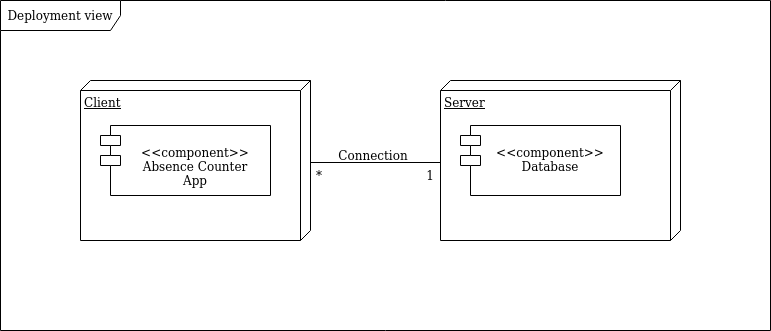

The diagram above was exported from draw.io. Its source (the exported page's mxGraphModel, read from the mxfile embedded in the PNG):
<mxGraphModel dx="1422" dy="769" grid="1" gridSize="10" guides="1" tooltips="1" connect="1" arrows="1" fold="1" page="1" pageScale="1" pageWidth="827" pageHeight="1169" math="0" shadow="0">
  <root>
    <mxCell id="v_G4SWnhTpWovR30Jbvt-0" />
    <mxCell id="v_G4SWnhTpWovR30Jbvt-1" parent="v_G4SWnhTpWovR30Jbvt-0" />
    <mxCell id="B0MLSmVvzwgDZUW13sjD-1" value="Client" style="verticalAlign=top;align=left;spacingTop=8;spacingLeft=2;spacingRight=12;shape=cube;size=10;direction=south;fontStyle=4;html=1;gradientDirection=east;shadow=0;sketch=0;" parent="v_G4SWnhTpWovR30Jbvt-1" vertex="1">
      <mxGeometry x="130" y="140" width="230" height="160" as="geometry" />
    </mxCell>
    <mxCell id="B0MLSmVvzwgDZUW13sjD-2" value="&#10;&lt;&lt;component&gt;&gt;&#10;Absence Counter&#10;App" style="shape=module;align=left;spacingLeft=20;align=center;verticalAlign=top;" parent="v_G4SWnhTpWovR30Jbvt-1" vertex="1">
      <mxGeometry x="150" y="185" width="170" height="70" as="geometry" />
    </mxCell>
    <mxCell id="6fSEWCLNYkBA7IfUSa8X-1" value="Server" style="verticalAlign=top;align=left;spacingTop=8;spacingLeft=2;spacingRight=12;shape=cube;size=10;direction=south;fontStyle=4;html=1;" parent="v_G4SWnhTpWovR30Jbvt-1" vertex="1">
      <mxGeometry x="490" y="140" width="240" height="160" as="geometry" />
    </mxCell>
    <mxCell id="6fSEWCLNYkBA7IfUSa8X-2" value="Connection" style="text;html=1;strokeColor=none;fillColor=none;align=center;verticalAlign=middle;whiteSpace=wrap;rounded=0;" parent="v_G4SWnhTpWovR30Jbvt-1" vertex="1">
      <mxGeometry x="393" y="200" width="60" height="30" as="geometry" />
    </mxCell>
    <mxCell id="cbSRXqByDaVXTfNgwPYI-1" value="&#10;&lt;&lt;component&gt;&gt;&#10;Database&#10;" style="shape=module;align=left;spacingLeft=20;align=center;verticalAlign=top;" parent="v_G4SWnhTpWovR30Jbvt-1" vertex="1">
      <mxGeometry x="510" y="185" width="160" height="70" as="geometry" />
    </mxCell>
    <mxCell id="6fSEWCLNYkBA7IfUSa8X-6" value="Deployment view" style="shape=umlFrame;whiteSpace=wrap;html=1;width=120;height=30;" parent="v_G4SWnhTpWovR30Jbvt-1" vertex="1">
      <mxGeometry x="50" y="60" width="770" height="330" as="geometry" />
    </mxCell>
    <mxCell id="6fSEWCLNYkBA7IfUSa8X-7" value="*" style="text;html=1;strokeColor=none;fillColor=none;align=center;verticalAlign=middle;whiteSpace=wrap;rounded=0;" parent="v_G4SWnhTpWovR30Jbvt-1" vertex="1">
      <mxGeometry x="339" y="220" width="60" height="30" as="geometry" />
    </mxCell>
    <mxCell id="cbSRXqByDaVXTfNgwPYI-2" value="" style="endArrow=none;html=1;rounded=0;" parent="v_G4SWnhTpWovR30Jbvt-1" edge="1">
      <mxGeometry width="50" height="50" relative="1" as="geometry">
        <mxPoint x="360" y="222" as="sourcePoint" />
        <mxPoint x="490" y="222" as="targetPoint" />
      </mxGeometry>
    </mxCell>
    <mxCell id="6fSEWCLNYkBA7IfUSa8X-8" value="1" style="text;html=1;strokeColor=none;fillColor=none;align=center;verticalAlign=middle;whiteSpace=wrap;rounded=0;" parent="v_G4SWnhTpWovR30Jbvt-1" vertex="1">
      <mxGeometry x="450" y="220" width="60" height="30" as="geometry" />
    </mxCell>
  </root>
</mxGraphModel>